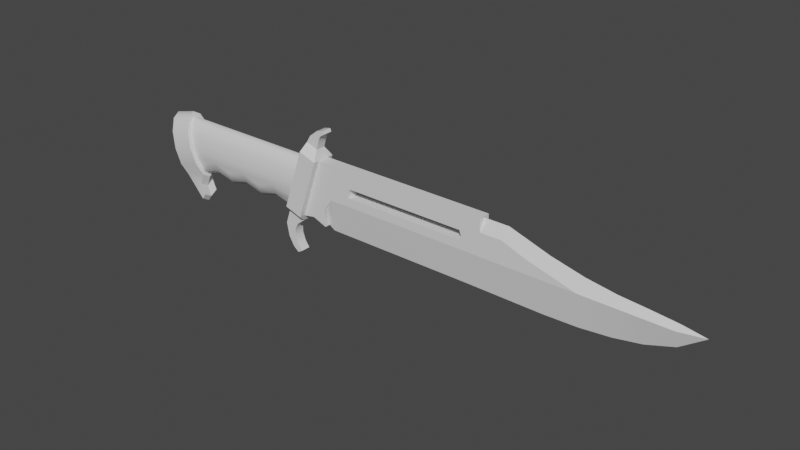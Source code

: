 # Source: knife.blend  (saved by Blender 2.81.16; exported with 4.5.12 LTS)
import bpy
from mathutils import Matrix  # noqa: F401  (used for matrix-valued properties, if any)

bpy.ops.wm.read_factory_settings(use_empty=True)
scene = bpy.context.scene
scene.name = 'Scene'

# ---- collections
col_collection = bpy.data.collections.new('Collection'); scene.collection.children.link(col_collection)

# ---- materials (node trees are filled in below, after node groups)
mat_material_001 = bpy.data.materials.new('Material.001')
mat_material_001.use_transparent_shadow = False

# ---- material node trees
mat_material_001.use_nodes = True; mat_material_001.node_tree.nodes.clear()
_N = mat_material_001.node_tree.nodes; _L = mat_material_001.node_tree.links
n0 = _N.new('ShaderNodeOutputMaterial'); n0.name = 'Material Output'; n0.location = (300, 300)
n1 = _N.new('ShaderNodeBsdfPrincipled'); n1.name = 'Principled BSDF'; n1.location = (10, 300)
n1.distribution = 'GGX'
n1.subsurface_method = 'BURLEY'
n1.inputs[3].default_value = 1.45
n1.inputs[27].default_value = (0.0, 0.0, 0.0, 1.0)
n1.inputs[28].default_value = 1.0
_L.new(n1.outputs[0], n0.inputs[0])
n0.is_active_output = True

# ---- world
world_world = bpy.data.worlds.new('World'); scene.world = world_world
world_world.use_nodes = True; world_world.node_tree.nodes.clear()
_N = world_world.node_tree.nodes; _L = world_world.node_tree.links
n0 = _N.new('ShaderNodeOutputWorld'); n0.name = 'World Output'; n0.location = (300, 300)
n1 = _N.new('ShaderNodeBackground'); n1.name = 'Background'; n1.location = (10, 300)
n1.inputs[0].default_value = (0.05088, 0.05088, 0.05088, 1.0)
_L.new(n1.outputs[0], n0.inputs[0])
n0.is_active_output = True
world_world.color = (0.05088, 0.05088, 0.05088)
world_world.use_sun_shadow = False
world_world.sun_shadow_jitter_overblur = 0.0

# ---- meshes
me_cylinder_001 = bpy.data.meshes.new('Cylinder.001')
me_cylinder_001.from_pydata([(-1.07, 0.07474, 0.1096), (-0.9342, 0.07474, 0.1441), (-0.9097, 0.0863, 0.04813), (-1.045, 0.0863, 0.01359), (-1.088, 0.04315, 0.1798), (-0.9521, 0.04315, 0.2144), (-1.094, -3.349e-08, 0.2056), (-0.9587, -3.912e-08, 0.2401), (-1.021, 0.07474, -0.0824), (-0.8852, 0.07474, -0.04786), (-0.8673, 0.04315, -0.1181), (-1.003, 0.04315, -0.1527), (0.1465, 0.03357, 0.02544), (0.9939, 0.03357, 0.02544), (0.9939, 2.746e-08, -0.1686), (0.1323, 2.762e-08, -0.1695), (-0.8673, 0.04315, -0.1181), (-0.8607, 2.344e-08, -0.1439), (-0.8879, 3.412e-08, -0.2094), (-0.8905, 0.04315, -0.1837), (-0.8891, 0.04315, -0.2791), (-0.8643, 0.04315, -0.2445), (-0.8631, 4.403e-08, -0.2703), (-0.8879, 4.966e-08, -0.3048), (-0.1365, 0.02902, -0.2794), (-0.1186, 0.02902, -0.3277), (-0.1547, 0.02902, -0.3497), (-0.186, 0.02902, -0.2962), (-0.8905, 0.04315, -0.1837), (-0.8879, 3.412e-08, -0.2094), (-0.8631, 4.403e-08, -0.2703), (-0.8643, 0.04315, -0.2445), (0.2629, 0.03357, 0.1021), (0.1465, 0.03357, 0.02544), (0.06682, 0.03357, 0.2288), (0.2805, 0.03357, 0.1289), (0.06682, 0.03357, 0.2288), (0.06682, 0.06943, 0.2288), (0.04865, 0.02902, 0.2856), (-0.1628, 0.03101, -0.09727), (-0.04554, 0.03101, -0.09727), (-0.04554, 1.948e-08, -0.1195), (-0.1628, 1.948e-08, -0.1195), (0.09536, 0.02902, 0.4011), (0.1018, 0.02902, 0.3838), (0.07466, 0.02902, 0.3655), (0.05564, 0.02902, 0.3927), (1.373, 0.03357, 0.1021), (1.649, 0.03357, 0.02544), (1.459, 0.03357, 0.02544), (0.06682, 0.03357, 0.2288), (-0.05493, 0.03357, -0.1266), (-0.05493, 0.06943, -0.1266), (0.06682, 0.06943, 0.2288), (-0.8905, 0.04315, -0.1837), (0.9958, 0.03357, 0.1021), (1.229, 0.03357, 0.1547), (-0.04554, 0.06202, 0.04668), (-0.28, 0.05371, -0.004564), (-0.5144, 0.05371, -0.004564), (-0.9832, 0.06202, 0.04668), (-0.04554, 0.03101, 0.1906), (-0.04554, 0.05371, 0.1298), (-0.9832, 0.05371, 0.1298), (-0.9832, 0.03101, 0.1906), (-0.9832, 0.03101, -0.09727), (-0.866, 0.03101, -0.09727), (-0.866, 1.948e-08, -0.1195), (-0.9832, 1.948e-08, -0.1195), (-0.866, 0.03101, -0.09727), (-0.7488, 0.03101, -0.06541), (-0.7488, 1.428e-08, -0.08768), (-0.866, 1.948e-08, -0.1195), (-0.6316, 0.03101, -0.09727), (-0.6316, 1.948e-08, -0.1195), (-0.5144, 0.03101, -0.06541), (-0.5144, 1.428e-08, -0.08768), (-0.3972, 0.03101, -0.09727), (-0.3972, 1.948e-08, -0.1195), (-0.28, 0.03101, -0.06541), (-0.28, 1.428e-08, -0.08768), (-0.1628, 0.03101, -0.09727), (-0.1628, 1.948e-08, -0.1195), (-0.04554, 0.05371, -0.03643), (-0.04554, 0.03101, -0.09727), (0.06682, 0.03357, 0.2288), (0.06682, -0.03357, 0.2288), (1.106, -0.03357, 0.2288), (1.106, 0.03357, 0.2288), (-0.7488, 0.05371, -0.004564), (-0.6316, 0.05371, -0.03643), (-0.3972, 0.05371, -0.03643), (0.9939, 0.03357, 0.02544), (0.9841, 0.03357, 0.07532), (-0.9832, 0.05371, -0.03643), (1.248, -3.599e-08, 0.2209), (1.478, -2.384e-08, 0.1463), (1.373, 0.03357, 0.1021), (1.229, 0.03357, 0.1547), (0.09654, 0.03357, -0.04468), (0.09826, 0.03357, -0.147), (0.01383, 0.03357, -0.1142), (0.2703, 0.03357, 0.07532), (-0.1222, 0.02902, -0.3774), (-0.09441, 0.02902, -0.3618), (0.09654, 0.03357, -0.04468), (0.1465, 0.03357, 0.02544), (0.09654, 0.01678, -0.04468), (-0.01946, 0.02902, 0.3119), (-0.1696, 0.02902, -0.1263), (-0.2008, 0.02902, -0.2174), (-0.2008, -0.02902, -0.2174), (-0.1696, -0.02902, -0.1263), (-0.01946, -0.02902, 0.3119), (0.9855, 0.03357, 0.1289), (0.9855, -0.03357, 0.1289), (0.2805, -0.03357, 0.1289), (0.2805, 0.03357, 0.1289), (-0.1696, 0.02902, -0.1263), (-0.06688, 0.02902, -0.1615), (-0.114, 0.02902, -0.1982), (-0.2008, 0.02902, -0.2174), (-1.045, -0.0863, 0.01359), (-1.07, -0.07474, 0.1096), (-1.088, -0.04315, 0.1798), (-1.094, -3.349e-08, 0.2056), (-1.088, 0.04315, 0.1798), (-1.07, 0.07474, 0.1096), (-1.045, 0.0863, 0.01359), (-1.021, 0.07474, -0.0824), (-1.003, 0.04315, -0.1527), (-0.9961, 2.906e-08, -0.1784), (-1.003, -0.04315, -0.1527), (-1.021, -0.07474, -0.0824), (0.9841, 0.03357, 0.07532), (0.9841, -0.03357, 0.07532), (0.9958, -0.03357, 0.1021), (0.9958, 0.03357, 0.1021), (-0.01946, 0.02902, 0.3119), (0.00505, 0.02902, 0.3526), (0.05918, 0.02902, 0.3248), (0.04865, 0.02902, 0.2856), (0.2703, 0.03357, 0.07532), (0.2703, -0.03357, 0.07532), (0.9841, -0.03357, 0.07532), (0.9841, 0.03357, 0.07532), (0.05918, -0.02902, 0.3248), (0.05918, 0.02902, 0.3248), (0.07466, 0.02902, 0.3655), (0.07466, -0.02902, 0.3655), (0.9855, -0.03357, 0.1289), (0.9855, 0.03357, 0.1289), (-1.003, 0.04315, -0.1527), (-0.8891, 0.04315, -0.2791), (-0.8879, 4.966e-08, -0.3048), (-0.9961, 2.906e-08, -0.1784), (1.649, 0.03357, 0.02544), (1.667, -1.643e-08, 0.1008), (-0.05493, 0.03357, -0.1266), (1.649, 0.03357, 0.02544), (1.649, 2.725e-08, -0.1673), (1.459, 2.808e-08, -0.1724), (1.459, 0.03357, 0.02544), (2.136, 0.03357, 0.02544), (2.135, -7.803e-09, 0.04789), (2.271, -4.144e-09, 0.02544), (1.823, 0.03357, 0.02544), (1.823, 2.45e-08, -0.1504), (1.98, 0.03357, 0.02544), (1.992, -1.01e-08, 0.06201), (1.98, 0.03357, 0.02544), (1.98, 1.983e-08, -0.1217), (1.823, 0.03357, 0.02544), (1.834, -1.226e-08, 0.07524), (2.136, 0.03357, 0.02544), (2.136, 1.144e-08, -0.07024), (2.271, -4.144e-09, 0.02544), (1.106, 0.03357, 0.1547), (0.9855, 0.03357, 0.1289), (1.106, 0.03357, 0.2288), (1.106, 0.03357, 0.1547), (1.106, -3.599e-08, 0.2209), (-0.9832, 0.03101, -0.09727), (-0.06688, 0.02902, -0.1615), (-0.8891, 0.04315, -0.2791), (-0.8643, 0.04315, -0.2445), (0.2629, -0.03357, 0.1021), (0.2629, 0.03357, 0.1021), (0.2805, 0.03357, 0.1289), (0.2805, -0.03357, 0.1289), (0.2703, -0.03357, 0.07532), (0.2703, 0.03357, 0.07532), (-0.1576, 0.06943, -0.09141), (-0.03588, 0.06943, 0.264), (0.06682, 0.06943, 0.2288), (-0.05493, 0.06943, -0.1266), (-0.1356, 0.02902, -0.2342), (-0.05493, 0.06943, -0.1266), (-0.06688, 0.02902, -0.1615), (-0.1696, 0.02902, -0.1263), (-0.1576, 0.06943, -0.09141), (-0.186, 0.02902, -0.2962), (-0.1547, 0.02902, -0.3497), (-0.1547, -0.02902, -0.3497), (-0.186, -0.02902, -0.2962), (-0.114, 0.02902, -0.1982), (-0.114, -0.02902, -0.1982), (-0.1356, -0.02902, -0.2342), (-0.1356, 0.02902, -0.2342), (-0.1365, -0.02902, -0.2794), (-0.1365, 0.02902, -0.2794), (0.09826, -0.03357, -0.147), (0.09826, 2.395e-08, -0.147), (0.09654, -0.01678, -0.04468), (0.09654, -0.03357, -0.04468), (-0.09441, 0.02902, -0.3618), (-0.09441, -0.02902, -0.3618), (-0.1222, -0.02902, -0.3774), (-0.1222, 0.02902, -0.3774), (0.01383, 0.03357, -0.1142), (0.01383, -0.03357, -0.1142), (-0.05493, -0.03357, -0.1266), (-0.05493, 0.03357, -0.1266), (0.05564, 0.02902, 0.3927), (0.05564, -0.02902, 0.3927), (0.09536, -0.02902, 0.4011), (0.09536, 0.02902, 0.4011), (-0.04554, -3.469e-08, 0.2129), (-0.9832, -3.469e-08, 0.2129), (-0.03588, 0.06943, 0.264), (-0.01946, 0.02902, 0.3119), (0.04865, 0.02902, 0.2856), (0.06682, 0.06943, 0.2288), (-0.1186, 0.02902, -0.3277), (-0.1186, -0.02902, -0.3277), (-0.09441, -0.02902, -0.3618), (-0.09441, 0.02902, -0.3618), (-0.01946, 0.02902, 0.3119), (-0.01946, -0.02902, 0.3119), (0.00505, -0.02902, 0.3526), (0.00505, 0.02902, 0.3526), (0.04865, -0.02902, 0.2856), (0.04865, 0.02902, 0.2856), (-0.06688, 0.02902, -0.1615), (-0.06688, -0.02902, -0.1615), (0.09536, 0.02902, 0.4011), (0.09536, -0.02902, 0.4011), (0.1018, -0.02902, 0.3838), (0.1018, 0.02902, 0.3838), (0.1018, 0.02902, 0.3838), (0.1018, -0.02902, 0.3838), (-0.03588, 0.06943, 0.264), (-0.1576, 0.06943, -0.09141), (-1.07, -0.07474, 0.1096), (-1.045, -0.0863, 0.01359), (-0.9097, -0.0863, 0.04813), (-0.9342, -0.07474, 0.1441), (-1.088, -0.04315, 0.1798), (-0.9521, -0.04315, 0.2144), (-1.021, -0.07474, -0.0824), (-1.003, -0.04315, -0.1527), (-0.8673, -0.04315, -0.1181), (-0.8852, -0.07474, -0.04787), (0.1465, -0.03357, 0.02543), (0.1323, 2.762e-08, -0.1695), (0.9939, 2.746e-08, -0.1686), (0.9939, -0.03357, 0.02543), (-0.8673, -0.04315, -0.1181), (-0.8905, -0.04315, -0.1837), (-0.8879, 3.412e-08, -0.2094), (-0.8607, 2.344e-08, -0.1439), (-0.8891, -0.04315, -0.2791), (-0.8879, 4.966e-08, -0.3048), (-0.8631, 4.403e-08, -0.2703), (-0.8643, -0.04315, -0.2445), (-0.1365, -0.02902, -0.2794), (-0.186, -0.02902, -0.2962), (-0.1547, -0.02902, -0.3497), (-0.1186, -0.02902, -0.3277), (-0.8905, -0.04315, -0.1837), (-0.8643, -0.04315, -0.2445), (-0.8631, 4.403e-08, -0.2703), (-0.8879, 3.412e-08, -0.2094), (0.2629, -0.03357, 0.1021), (0.2805, -0.03357, 0.1289), (0.06682, -0.03357, 0.2288), (0.1465, -0.03357, 0.02543), (0.06682, -0.03357, 0.2288), (0.04865, -0.02902, 0.2856), (0.06682, -0.06943, 0.2288), (-0.1628, -0.03101, -0.09727), (-0.04554, -0.03101, -0.09727), (0.09536, -0.02902, 0.4011), (0.05564, -0.02902, 0.3927), (0.07466, -0.02902, 0.3655), (0.1018, -0.02902, 0.3838), (1.373, -0.03357, 0.1021), (1.459, -0.03357, 0.02543), (1.649, -0.03357, 0.02543), (0.06682, -0.03357, 0.2288), (0.06682, -0.06943, 0.2288), (-0.05493, -0.06943, -0.1266), (-0.05493, -0.03357, -0.1266), (-0.8905, -0.04315, -0.1837), (1.229, -0.03357, 0.1547), (0.9958, -0.03357, 0.1021), (-0.04554, -0.06202, 0.04668), (-0.9832, -0.06202, 0.04668), (-0.5144, -0.05371, -0.004564), (-0.28, -0.05371, -0.004564), (-0.04554, -0.03101, 0.1906), (-0.9832, -0.03101, 0.1906), (-0.9832, -0.05371, 0.1298), (-0.04554, -0.05371, 0.1298), (-0.9832, -0.03101, -0.09727), (-0.866, -0.03101, -0.09727), (-0.866, -0.03101, -0.09727), (-0.7488, -0.03101, -0.06541), (-0.6316, -0.03101, -0.09727), (-0.5144, -0.03101, -0.06541), (-0.3972, -0.03101, -0.09727), (-0.28, -0.03101, -0.06541), (-0.1628, -0.03101, -0.09727), (-0.04554, -0.03101, -0.09727), (-0.04554, -0.05371, -0.03643), (-0.7488, -0.05371, -0.004564), (-0.6316, -0.05371, -0.03643), (-0.3972, -0.05371, -0.03643), (0.9841, -0.03357, 0.07532), (0.9939, -0.03357, 0.02543), (-0.9832, -0.05371, -0.03643), (1.248, -3.599e-08, 0.2209), (1.229, -0.03357, 0.1547), (1.373, -0.03357, 0.1021), (1.478, -2.384e-08, 0.1463), (0.09654, -0.03357, -0.04468), (0.01383, -0.03357, -0.1142), (0.09826, -0.03357, -0.147), (0.2703, -0.03357, 0.07532), (-0.1222, -0.02902, -0.3774), (-0.09441, -0.02902, -0.3618), (-0.1696, -0.02902, -0.1263), (-0.2008, -0.02902, -0.2174), (-0.114, -0.02902, -0.1982), (-0.06688, -0.02902, -0.1615), (-0.01946, -0.02902, 0.3119), (0.04865, -0.02902, 0.2856), (0.05918, -0.02902, 0.3248), (0.00505, -0.02902, 0.3526), (-1.003, -0.04315, -0.1527), (-0.9961, 2.906e-08, -0.1784), (-0.8879, 4.966e-08, -0.3048), (-0.8891, -0.04315, -0.2791), (1.649, -0.03357, 0.02543), (1.667, -1.643e-08, 0.1008), (-0.05493, -0.03357, -0.1266), (1.649, -0.03357, 0.02543), (1.459, -0.03357, 0.02543), (1.459, 2.808e-08, -0.1724), (1.649, 2.725e-08, -0.1673), (2.136, -0.03357, 0.02543), (2.271, -4.144e-09, 0.02544), (2.135, -7.803e-09, 0.04789), (1.823, 2.45e-08, -0.1504), (1.823, -0.03357, 0.02543), (1.992, -1.01e-08, 0.06201), (1.98, -0.03357, 0.02543), (1.98, 1.983e-08, -0.1217), (1.98, -0.03357, 0.02543), (1.834, -1.226e-08, 0.07524), (1.823, -0.03357, 0.02543), (2.136, 1.144e-08, -0.07024), (2.136, -0.03357, 0.02543), (2.271, -4.144e-09, 0.02544), (1.106, -0.03357, 0.1547), (1.106, -0.03357, 0.2288), (0.9855, -0.03357, 0.1289), (1.106, -0.03357, 0.1547), (1.106, -3.599e-08, 0.2209), (-0.9832, -0.03101, -0.09727), (-0.06688, -0.02902, -0.1615), (-0.8891, -0.04315, -0.2791), (-0.8643, -0.04315, -0.2445), (-0.1576, -0.06943, -0.09141), (-0.05493, -0.06943, -0.1266), (0.06682, -0.06943, 0.2288), (-0.03588, -0.06943, 0.264), (-0.1356, -0.02902, -0.2342), (-0.05493, -0.06943, -0.1266), (-0.1576, -0.06943, -0.09141), (-0.1696, -0.02902, -0.1263), (-0.06688, -0.02902, -0.1615), (-0.03588, -0.06943, 0.264), (0.06682, -0.06943, 0.2288), (0.04865, -0.02902, 0.2856), (-0.01946, -0.02902, 0.3119), (-0.03588, -0.06943, 0.264), (-0.1576, -0.06943, -0.09141), (1.106, 0.03357, 0.2288), (1.106, -0.03357, 0.2288), (1.106, -0.03357, 0.1547), (1.106, 0.03357, 0.1547), (-0.9097, -0.0863, 0.04813), (-0.8852, -0.07474, -0.04787), (-0.8673, -0.04315, -0.1181), (-0.8607, 2.344e-08, -0.1439), (-0.8673, 0.04315, -0.1181), (-0.8852, 0.07474, -0.04786), (-0.9097, 0.0863, 0.04813), (-0.9342, 0.07474, 0.1441), (-0.9521, 0.04315, 0.2144), (-0.9587, -3.912e-08, 0.2401), (-0.9521, -0.04315, 0.2144), (-0.9342, -0.07474, 0.1441), (0.09826, 2.395e-08, -0.147), (0.1323, 2.762e-08, -0.1695), (0.09654, -0.01678, -0.04468), (0.09826, -0.03357, -0.147), (0.09826, 2.395e-08, -0.147), (0.1323, 2.762e-08, -0.1695), (0.09826, 2.395e-08, -0.147), (0.09654, 0.01678, -0.04468), (-0.1222, 0.02902, -0.3774), (-0.1222, -0.02902, -0.3774), (0.1465, -0.03357, 0.02543), (0.1465, -0.03357, 0.02543), (0.09826, 0.03357, -0.147), (0.09826, 2.395e-08, -0.147), (0.09826, 0.03357, -0.147), (0.1465, 0.03357, 0.02544)], [], [(0, 1, 2, 3), (4, 5, 1, 0), (6, 7, 5, 4), (8, 9, 10, 11), (3, 2, 9, 8), (12, 13, 14, 15), (16, 17, 18, 19), (20, 21, 22, 23), (24, 25, 26, 27), (28, 29, 30, 31), (32, 33, 34, 35), (36, 37, 38), (39, 40, 41, 42), (43, 44, 45, 46), (47, 48, 49), (50, 51, 52, 53), (11, 10, 54), (47, 55, 56), (57, 58, 59, 60), (61, 62, 63, 64), (65, 66, 67, 68), (69, 70, 71, 72), (70, 73, 74, 71), (73, 75, 76, 74), (75, 77, 78, 76), (77, 79, 80, 78), (79, 81, 82, 80), (58, 83, 84, 81, 79), (85, 86, 87, 88), (89, 90, 73, 70), (90, 59, 75, 73), (59, 91, 77, 75), (91, 58, 79, 77), (49, 92, 93, 55, 47), (89, 94, 60), (59, 89, 60), (57, 83, 58), (95, 96, 97, 98), (99, 100, 101), (32, 102, 33), (103, 26, 25, 104), (105, 106, 107), (108, 109, 110, 111, 112, 113), (114, 115, 116, 117), (118, 119, 120, 121), (122, 123, 124, 125, 126, 127, 128, 129, 130, 131, 132, 133), (134, 135, 136, 137), (58, 91, 59), (138, 139, 140, 141), (142, 143, 144, 145), (146, 147, 148, 149), (136, 150, 151, 137), (152, 153, 154, 155), (156, 97, 96, 157), (34, 33, 158), (159, 160, 161, 162), (163, 164, 165), (159, 166, 167, 160), (164, 163, 168, 169), (166, 170, 171, 167), (169, 168, 172, 173), (170, 174, 175, 171), (174, 176, 175), (157, 173, 172, 156), (92, 33, 102, 93), (177, 178, 179), (59, 90, 89), (180, 181, 95, 98), (94, 89, 70, 69, 182), (183, 52, 51), (184, 11, 54, 185), (186, 187, 188, 189), (187, 186, 190, 191), (192, 193, 194, 195), (196, 24, 27, 121), (45, 140, 139, 46), (197, 198, 199, 200), (201, 202, 203, 204), (120, 196, 121), (205, 206, 207, 208), (208, 207, 209, 210), (211, 212, 213, 214), (215, 216, 217, 218), (219, 220, 221, 222), (223, 224, 225, 226), (227, 61, 64, 228), (229, 230, 231, 232), (233, 234, 235, 236), (237, 238, 239, 240), (241, 242, 147, 146), (62, 57, 60, 63), (240, 239, 224, 223), (243, 244, 206, 205), (245, 246, 247, 248), (149, 148, 249, 250), (14, 13, 162, 161), (56, 55, 177), (55, 178, 177), (99, 158, 33), (158, 99, 101), (35, 34, 179, 178), (251, 252, 109, 108), (253, 254, 255, 256), (257, 253, 256, 258), (6, 257, 258, 7), (259, 260, 261, 262), (254, 259, 262, 255), (263, 264, 265, 266), (267, 268, 269, 270), (271, 272, 273, 274), (275, 276, 277, 278), (279, 280, 281, 282), (283, 284, 285, 286), (287, 288, 289), (290, 42, 41, 291), (292, 293, 294, 295), (296, 297, 298), (299, 300, 301, 302), (260, 303, 261), (296, 304, 305), (306, 307, 308, 309), (310, 311, 312, 313), (314, 68, 67, 315), (316, 72, 71, 317), (317, 71, 74, 318), (318, 74, 76, 319), (319, 76, 78, 320), (320, 78, 80, 321), (321, 80, 82, 322), (309, 321, 322, 323, 324), (325, 317, 318, 326), (326, 318, 319, 308), (308, 319, 320, 327), (327, 320, 321, 309), (297, 296, 305, 328, 329), (325, 307, 330), (308, 307, 325), (306, 309, 324), (331, 332, 333, 334), (335, 336, 337), (283, 286, 338), (339, 340, 278, 277), (341, 342, 343, 344), (309, 308, 327), (345, 346, 347, 348), (349, 350, 351, 352), (353, 354, 334, 333), (285, 355, 286), (356, 357, 358, 359), (360, 361, 362), (356, 359, 363, 364), (362, 365, 366, 360), (364, 363, 367, 368), (365, 369, 370, 366), (368, 367, 371, 372), (372, 371, 373), (354, 353, 370, 369), (329, 328, 338, 286), (374, 375, 376), (308, 325, 326), (377, 332, 331, 378), (330, 379, 316, 317, 325), (380, 302, 301), (381, 382, 303, 260), (383, 384, 385, 386), (387, 342, 276, 275), (294, 293, 348, 347), (388, 389, 390, 391), (343, 342, 387), (227, 228, 311, 310), (392, 393, 394, 395), (313, 312, 307, 306), (265, 358, 357, 266), (304, 374, 305), (305, 374, 376), (335, 286, 355), (355, 336, 335), (284, 376, 375, 285), (396, 113, 112, 397), (38, 288, 287, 36), (398, 399, 400, 401), (402, 403, 404, 405, 406, 407, 408, 409, 410, 411, 412, 413), (414, 415, 416), (417, 220, 418), (419, 420, 421), (51, 302, 380, 183), (202, 422, 423, 203), (110, 201, 204, 111), (210, 209, 234, 233), (424, 416, 415), (214, 213, 425), (426, 418, 219), (105, 107, 427, 428), (429, 419, 421), (220, 219, 418)])
me_cylinder_001.polygons.foreach_set('use_smooth', [True] * 195)
_k = set([(0, 3), (0, 4), (1, 2), (1, 5), (2, 9), (3, 8), (4, 6), (5, 7), (6, 257), (7, 258), (8, 11), (9, 10), (10, 54), (11, 184), (12, 13), (12, 15), (13, 162), (14, 15), (14, 161), (16, 17), (16, 19), (17, 18), (18, 19), (20, 21), (20, 23), (21, 22), (22, 23), (24, 25), (24, 196), (25, 104), (26, 27), (26, 103), (27, 121), (28, 29), (28, 31), (29, 30), (30, 31), (32, 35), (32, 102), (33, 92), (33, 99), (34, 158), (34, 179), (35, 178), (36, 37), (36, 287), (37, 38), (38, 288), (39, 40), (39, 42), (40, 41), (41, 291), (42, 290), (43, 44), (43, 46), (44, 45), (45, 140), (46, 139), (47, 48), (47, 56), (48, 49), (49, 92), (50, 51), (50, 53), (51, 302), (52, 53), (52, 183), (54, 185), (55, 93), (55, 178), (56, 177), (57, 62), (57, 83), (60, 63), (60, 94), (61, 62), (61, 227), (63, 64), (64, 228), (65, 66), (65, 68), (66, 67), (67, 315), (68, 314), (69, 72), (69, 182), (72, 316), (81, 82), (81, 84), (82, 322), (83, 84), (85, 86), (85, 88), (86, 87), (87, 88), (93, 102), (94, 182), (95, 96), (95, 181), (96, 157), (97, 98), (97, 156), (98, 180), (99, 100), (100, 101), (101, 158), (103, 104), (105, 106), (105, 428), (106, 107), (107, 427), (108, 113), (108, 251), (109, 110), (109, 252), (110, 201), (111, 112), (111, 204), (112, 397), (113, 396), (114, 115), (114, 117), (115, 116), (116, 117), (118, 119), (118, 121), (119, 120), (120, 196), (122, 123), (122, 133), (123, 124), (124, 125), (125, 126), (126, 127), (127, 128), (128, 129), (129, 130), (130, 131), (131, 132), (132, 133), (134, 135), (134, 137), (135, 136), (136, 150), (137, 151), (138, 139), (138, 141), (140, 141), (142, 143), (142, 145), (143, 144), (144, 145), (146, 149), (146, 241), (147, 148), (147, 242), (148, 249), (149, 250), (150, 151), (152, 153), (152, 155), (153, 154), (154, 155), (156, 172), (157, 173), (159, 162), (159, 166), (160, 161), (160, 167), (163, 165), (163, 168), (164, 165), (164, 169), (166, 170), (167, 171), (168, 172), (169, 173), (170, 174), (171, 175), (174, 176), (175, 176), (177, 179), (180, 181), (183, 380), (184, 185), (186, 189), (186, 190), (187, 188), (187, 191), (188, 189), (190, 191), (192, 193), (192, 195), (193, 194), (194, 195), (197, 198), (197, 200), (198, 199), (199, 200), (201, 202), (202, 422), (203, 204), (203, 423), (205, 208), (205, 243), (206, 207), (206, 244), (207, 209), (208, 210), (209, 234), (210, 233), (211, 212), (211, 214), (212, 213), (213, 425), (214, 425), (215, 216), (215, 218), (216, 217), (217, 218), (219, 222), (219, 426), (220, 221), (220, 417), (221, 222), (223, 226), (223, 240), (224, 225), (224, 239), (225, 226), (227, 310), (228, 311), (229, 230), (229, 232), (230, 231), (231, 232), (233, 236), (234, 235), (235, 236), (237, 238), (237, 240), (238, 239), (241, 242), (243, 244), (245, 246), (245, 248), (246, 247), (247, 248), (249, 250), (251, 252), (253, 254), (253, 257), (254, 259), (255, 256), (255, 262), (256, 258), (259, 260), (260, 381), (261, 262), (261, 303), (263, 264), (263, 266), (264, 265), (265, 358), (266, 357), (267, 268), (267, 270), (268, 269), (269, 270), (271, 272), (271, 274), (272, 273), (273, 274), (275, 278), (275, 387), (276, 277), (276, 342), (277, 339), (278, 340), (279, 280), (279, 282), (280, 281), (281, 282), (283, 284), (283, 338), (284, 376), (285, 355), (285, 375), (286, 329), (286, 335), (287, 289), (288, 289), (290, 291), (292, 293), (292, 295), (293, 348), (294, 295), (294, 347), (296, 298), (296, 304), (297, 298), (297, 329), (299, 300), (299, 302), (300, 301), (301, 380), (303, 382), (304, 374), (305, 328), (305, 376), (306, 313), (306, 324), (307, 312), (307, 330), (310, 313), (311, 312), (314, 315), (316, 379), (322, 323), (323, 324), (328, 338), (330, 379), (331, 334), (331, 378), (332, 333), (332, 377), (333, 353), (334, 354), (335, 337), (336, 337), (336, 355), (339, 340), (341, 342), (341, 344), (343, 344), (343, 387), (345, 346), (345, 348), (346, 347), (349, 350), (349, 352), (350, 351), (351, 352), (353, 370), (354, 369), (356, 357), (356, 364), (358, 359), (359, 363), (360, 361), (360, 366), (361, 362), (362, 365), (363, 367), (364, 368), (365, 369), (366, 370), (367, 371), (368, 372), (371, 373), (372, 373), (374, 375), (377, 378), (381, 382), (383, 384), (383, 386), (384, 385), (385, 386), (388, 389), (388, 391), (389, 390), (390, 391), (392, 393), (392, 395), (393, 394), (394, 395), (396, 397), (398, 399), (398, 401), (399, 400), (400, 401), (402, 403), (402, 413), (403, 404), (404, 405), (405, 406), (406, 407), (407, 408), (408, 409), (409, 410), (410, 411), (411, 412), (412, 413), (414, 415), (414, 416), (415, 424), (416, 424), (417, 418), (418, 426), (419, 420), (419, 429), (420, 421), (421, 429), (422, 423), (427, 428)])
me_cylinder_001.attributes.new('sharp_edge', 'BOOLEAN', 'EDGE').data.foreach_set('value', [ (min(e.vertices), max(e.vertices)) in _k for e in me_cylinder_001.edges])
_uv = me_cylinder_001.uv_layers.new(name='UVMap')
_uv.uv.foreach_set('vector', [0.8219, 0.761, 0.8828, 0.761, 0.8828, 0.8044, 0.8219, 0.8044, 0.8219, 0.7273, 0.8828, 0.7273, 0.8828, 0.761, 0.8219, 0.761, 0.8219, 0.7075, 0.8828, 0.7075, 0.8828, 0.7273, 0.8219, 0.7273, 0.8219, 0.8478, 0.8828, 0.8478, 0.8828, 0.8815, 0.8219, 0.8815, 0.8219, 0.8044, 0.8828, 0.8044, 0.8828, 0.8478, 0.8219, 0.8478, 0.1566, 0.1062, 0.1566, 0.455, 0.07593, 0.4549, 0.07553, 0.1003, 0.8828, 0.8815, 0.8934, 0.8962, 0.8831, 0.925, 0.8677, 0.91, 0.8516, 0.9501, 0.8664, 0.9411, 0.8679, 0.9593, 0.8532, 0.9683, 0.5499, 0.847, 0.5326, 0.8682, 0.5469, 0.8854, 0.5718, 0.864, 0.8677, 0.91, 0.8831, 0.925, 0.8813, 0.9521, 0.8664, 0.9411, 0.1882, 0.1541, 0.1566, 0.1062, 0.2403, 0.07337, 0.1992, 0.1613, 0.519, 0.5502, 0.5352, 0.5502, 0.517, 0.5186, 0.9063, 0.4083, 0.9691, 0.4086, 0.969, 0.4273, 0.9058, 0.427, 0.551, 0.453, 0.5447, 0.4605, 0.5551, 0.4744, 0.5694, 0.4642, 0.1882, 0.6108, 0.1566, 0.7246, 0.1566, 0.6464, 0.519, 0.5502, 0.519, 0.7492, 0.5352, 0.7492, 0.5352, 0.5502, 0.8219, 0.8815, 0.8828, 0.8815, 0.8677, 0.91, 0.1882, 0.6108, 0.1882, 0.4558, 0.2098, 0.5518, 0.9687, 0.3292, 0.8411, 0.3574, 0.7137, 0.3574, 0.4586, 0.3292, 0.9687, 0.249, 0.9687, 0.2838, 0.4586, 0.2838, 0.4586, 0.249, 0.4582, 0.4086, 0.5211, 0.4083, 0.5217, 0.427, 0.4583, 0.4275, 0.5211, 0.4083, 0.5861, 0.393, 0.5862, 0.4123, 0.5217, 0.427, 0.5861, 0.393, 0.65, 0.4073, 0.6499, 0.4256, 0.5862, 0.4123, 0.65, 0.4073, 0.7137, 0.3931, 0.7137, 0.4123, 0.6499, 0.4256, 0.7137, 0.3931, 0.7774, 0.4073, 0.7774, 0.4256, 0.7137, 0.4123, 0.7774, 0.4073, 0.8413, 0.393, 0.8412, 0.4123, 0.7774, 0.4256, 0.8413, 0.393, 0.9063, 0.4083, 0.9058, 0.427, 0.8412, 0.4123, 0.8411, 0.3574, 0.969, 0.3737, 0.9691, 0.4086, 0.9063, 0.4083, 0.8413, 0.393, 0.2403, 0.07337, 0.264, 0.07337, 0.264, 0.5012, 0.2403, 0.5012, 0.5862, 0.3574, 0.65, 0.3744, 0.65, 0.4073, 0.5861, 0.393, 0.65, 0.3744, 0.7137, 0.3574, 0.7137, 0.3931, 0.65, 0.4073, 0.7137, 0.3574, 0.7774, 0.3744, 0.7774, 0.4073, 0.7137, 0.3931, 0.7774, 0.3744, 0.8411, 0.3574, 0.8413, 0.393, 0.7774, 0.4073, 0.1566, 0.6464, 0.1566, 0.455, 0.1771, 0.451, 0.1882, 0.4558, 0.1882, 0.6108, 0.5862, 0.3574, 0.4583, 0.3737, 0.4586, 0.3292, 0.7137, 0.3574, 0.5862, 0.3574, 0.4586, 0.3292, 0.9687, 0.3292, 0.969, 0.3737, 0.8411, 0.3574, 0.2393, 0.5599, 0.2086, 0.6547, 0.1882, 0.6108, 0.2098, 0.5518, 0.1278, 0.0856, 0.08565, 0.08631, 0.09914, 0.05156, 0.1882, 0.1541, 0.1772, 0.1571, 0.1566, 0.1062, 0.5259, 0.8937, 0.5469, 0.8854, 0.5326, 0.8682, 0.5146, 0.8811, 0.264, 0.7909, 0.264, 0.8263, 0.2581, 0.7909, 0.6111, 0.5234, 0.6111, 0.7688, 0.6111, 0.8198, 0.6373, 0.8198, 0.6373, 0.7688, 0.6373, 0.5234, 0.04714, 0.7115, 0.02355, 0.7115, 0.02355, 0.4215, 0.04714, 0.4215, 0.5928, 0.776, 0.5352, 0.776, 0.5526, 0.8025, 0.5928, 0.827, 0.758, 0.8108, 0.758, 0.7674, 0.7665, 0.7348, 0.7814, 0.7217, 0.7985, 0.7316, 0.8133, 0.7619, 0.8219, 0.8044, 0.8219, 0.8478, 0.8133, 0.8804, 0.7985, 0.8935, 0.7814, 0.8836, 0.7665, 0.8533, 0.04714, 0.1033, 0.02355, 0.1033, 0.02355, 0.09128, 0.04714, 0.09128, 0.8411, 0.3574, 0.7774, 0.3744, 0.7137, 0.3574, 0.5928, 0.5177, 0.5877, 0.4931, 0.5557, 0.4975, 0.5541, 0.519, 0.04714, 0.3969, 0.02355, 0.3969, 0.02355, 0.1033, 0.04714, 0.1033, 0.4907, 0.4971, 0.517, 0.4971, 0.517, 0.474, 0.4907, 0.474, 0.02355, 0.7233, 0.02355, 0.7115, 0.04714, 0.7115, 0.04714, 0.7233, 0.8219, 0.8815, 0.8516, 0.9501, 0.8389, 0.9652, 0.8103, 0.8978, 0.1566, 0.7246, 0.1882, 0.6108, 0.2086, 0.6547, 0.1898, 0.7326, 0.2403, 0.07337, 0.1566, 0.1062, 0.09406, 0.02325, 0.1566, 0.7246, 0.07622, 0.7243, 0.07431, 0.6463, 0.1566, 0.6464, 0.154, 0.9238, 0.1684, 0.9244, 0.1547, 0.9785, 0.1566, 0.7246, 0.156, 0.7965, 0.08268, 0.7959, 0.07622, 0.7243, 0.1684, 0.9244, 0.154, 0.9238, 0.1551, 0.8614, 0.1742, 0.8666, 0.156, 0.7965, 0.1551, 0.8614, 0.09377, 0.8608, 0.08268, 0.7959, 0.1742, 0.8666, 0.1551, 0.8614, 0.156, 0.7965, 0.1796, 0.8014, 0.1551, 0.8614, 0.154, 0.9238, 0.114, 0.9249, 0.09377, 0.8608, 0.154, 0.9238, 0.1547, 0.9785, 0.114, 0.9249, 0.1898, 0.7326, 0.1796, 0.8014, 0.156, 0.7965, 0.1566, 0.7246, 0.1566, 0.455, 0.1566, 0.1062, 0.1772, 0.1571, 0.1771, 0.451, 0.2098, 0.5012, 0.1992, 0.4515, 0.2403, 0.5012, 0.7137, 0.3574, 0.65, 0.3744, 0.5862, 0.3574, 0.2098, 0.5012, 0.2397, 0.5011, 0.2393, 0.5599, 0.2098, 0.5518, 0.4583, 0.3737, 0.5862, 0.3574, 0.5861, 0.393, 0.5211, 0.4083, 0.4582, 0.4086, 0.517, 0.7688, 0.5352, 0.7492, 0.519, 0.7492, 0.8516, 0.9501, 0.8219, 0.8815, 0.8677, 0.91, 0.8664, 0.9411, 0.02355, 0.4083, 0.04714, 0.4083, 0.04714, 0.4215, 0.02355, 0.4215, 0.04714, 0.4083, 0.02355, 0.4083, 0.02355, 0.3969, 0.04714, 0.3969, 0.5928, 0.7492, 0.5928, 0.5502, 0.5352, 0.5502, 0.5352, 0.7492, 0.5572, 0.8243, 0.5499, 0.847, 0.5718, 0.864, 0.5928, 0.827, 0.5551, 0.4744, 0.5557, 0.4975, 0.5877, 0.4931, 0.5694, 0.4642, 0.5352, 0.7492, 0.5352, 0.776, 0.5928, 0.776, 0.5928, 0.7492, 0.6111, 0.8623, 0.6111, 0.8951, 0.6373, 0.8951, 0.6373, 0.8623, 0.5526, 0.8025, 0.5572, 0.8243, 0.5928, 0.827, 0.517, 0.8004, 0.4907, 0.8004, 0.4907, 0.8227, 0.517, 0.8227, 0.517, 0.8227, 0.4907, 0.8227, 0.4907, 0.8466, 0.517, 0.8466, 0.2404, 0.7488, 0.2522, 0.7488, 0.2463, 0.7909, 0.2404, 0.7909, 0.6111, 0.9346, 0.6373, 0.9346, 0.6373, 0.9177, 0.6111, 0.9177, 0.264, 0.7115, 0.2404, 0.7115, 0.2404, 0.6828, 0.264, 0.6828, 0.6111, 0.464, 0.6373, 0.464, 0.6373, 0.4425, 0.6111, 0.4425, 0.9687, 0.2302, 0.9687, 0.249, 0.4586, 0.249, 0.4586, 0.2302, 0.5928, 0.5502, 0.5928, 0.5177, 0.5541, 0.519, 0.5352, 0.5502, 0.6111, 0.9568, 0.6373, 0.9568, 0.6373, 0.9346, 0.6111, 0.9346, 0.6111, 0.5234, 0.6373, 0.5234, 0.6373, 0.4982, 0.6111, 0.4982, 0.4907, 0.5186, 0.517, 0.5186, 0.517, 0.4971, 0.4907, 0.4971, 0.9687, 0.2838, 0.9687, 0.3292, 0.4586, 0.3292, 0.4586, 0.2838, 0.6111, 0.4982, 0.6373, 0.4982, 0.6373, 0.464, 0.6111, 0.464, 0.517, 0.7688, 0.4907, 0.7688, 0.4907, 0.8004, 0.517, 0.8004, 0.517, 0.4469, 0.4907, 0.4469, 0.4907, 0.4567, 0.517, 0.4567, 0.4907, 0.474, 0.517, 0.474, 0.517, 0.4567, 0.4907, 0.4567, 0.07593, 0.4549, 0.1566, 0.455, 0.1566, 0.6464, 0.07431, 0.6463, 0.2098, 0.5518, 0.1882, 0.4558, 0.2098, 0.5012, 0.1882, 0.4558, 0.1992, 0.4515, 0.2098, 0.5012, 0.1278, 0.0856, 0.09406, 0.02325, 0.1566, 0.1062, 0.09406, 0.02325, 0.1278, 0.0856, 0.09914, 0.05156, 0.1992, 0.1613, 0.2403, 0.07337, 0.2403, 0.5012, 0.1992, 0.4515, 0.5928, 0.5502, 0.5928, 0.7492, 0.6111, 0.7688, 0.6111, 0.5234, 0.8219, 0.654, 0.8219, 0.6106, 0.8828, 0.6106, 0.8828, 0.654, 0.8219, 0.6877, 0.8219, 0.654, 0.8828, 0.654, 0.8828, 0.6877, 0.8219, 0.7075, 0.8219, 0.6877, 0.8828, 0.6877, 0.8828, 0.7075, 0.8219, 0.5673, 0.8219, 0.5335, 0.8828, 0.5335, 0.8828, 0.5673, 0.8219, 0.6106, 0.8219, 0.5673, 0.8828, 0.5673, 0.8828, 0.6106, 0.3477, 0.1062, 0.4288, 0.1003, 0.4284, 0.4549, 0.3477, 0.455, 0.8828, 0.5335, 0.8677, 0.505, 0.8831, 0.4901, 0.8934, 0.5189, 0.8516, 0.4649, 0.8532, 0.4467, 0.8679, 0.4558, 0.8664, 0.474, 0.6985, 0.847, 0.6766, 0.864, 0.7014, 0.8854, 0.7158, 0.8682, 0.8677, 0.505, 0.8664, 0.474, 0.8813, 0.463, 0.8831, 0.4901, 0.3161, 0.1541, 0.3051, 0.1613, 0.264, 0.07337, 0.3477, 0.1062, 0.4886, 0.5502, 0.4907, 0.5186, 0.4724, 0.5502, 0.9063, 0.05213, 0.9058, 0.03345, 0.969, 0.03315, 0.9691, 0.05183, 0.6974, 0.453, 0.679, 0.4642, 0.6933, 0.4744, 0.7036, 0.4605, 0.3161, 0.6108, 0.3477, 0.6464, 0.3477, 0.7246, 0.4886, 0.5502, 0.4724, 0.5502, 0.4724, 0.7492, 0.4886, 0.7492, 0.8219, 0.5335, 0.8677, 0.505, 0.8828, 0.5335, 0.3161, 0.6108, 0.2945, 0.5518, 0.3161, 0.4558, 0.9687, 0.1313, 0.4586, 0.1313, 0.7137, 0.103, 0.8411, 0.103, 0.9687, 0.2114, 0.4586, 0.2114, 0.4586, 0.1766, 0.9687, 0.1766, 0.4582, 0.0518, 0.4583, 0.03288, 0.5217, 0.03344, 0.5211, 0.05208, 0.5211, 0.05208, 0.5217, 0.03344, 0.5862, 0.04813, 0.5861, 0.06745, 0.5861, 0.06745, 0.5862, 0.04813, 0.6499, 0.03478, 0.65, 0.05317, 0.65, 0.05317, 0.6499, 0.03478, 0.7137, 0.04808, 0.7137, 0.06728, 0.7137, 0.06728, 0.7137, 0.04808, 0.7774, 0.03478, 0.7774, 0.05316, 0.7774, 0.05316, 0.7774, 0.03478, 0.8412, 0.04812, 0.8413, 0.06746, 0.8413, 0.06746, 0.8412, 0.04812, 0.9058, 0.03345, 0.9063, 0.05213, 0.8411, 0.103, 0.8413, 0.06746, 0.9063, 0.05213, 0.9691, 0.05183, 0.969, 0.08669, 0.5862, 0.103, 0.5861, 0.06745, 0.65, 0.05317, 0.65, 0.086, 0.65, 0.086, 0.65, 0.05317, 0.7137, 0.06728, 0.7137, 0.103, 0.7137, 0.103, 0.7137, 0.06728, 0.7774, 0.05316, 0.7774, 0.08601, 0.7774, 0.08601, 0.7774, 0.05316, 0.8413, 0.06746, 0.8411, 0.103, 0.3477, 0.6464, 0.3161, 0.6108, 0.3161, 0.4558, 0.3272, 0.451, 0.3477, 0.455, 0.5862, 0.103, 0.4586, 0.1313, 0.4583, 0.08667, 0.7137, 0.103, 0.4586, 0.1313, 0.5862, 0.103, 0.9687, 0.1313, 0.8411, 0.103, 0.969, 0.08669, 0.265, 0.5599, 0.2945, 0.5518, 0.3161, 0.6108, 0.2957, 0.6547, 0.3765, 0.0856, 0.4052, 0.05156, 0.4186, 0.08631, 0.3161, 0.1541, 0.3477, 0.1062, 0.3271, 0.1571, 0.7225, 0.8937, 0.7337, 0.8811, 0.7158, 0.8682, 0.7014, 0.8854, 0.6556, 0.776, 0.6556, 0.827, 0.6958, 0.8025, 0.7131, 0.776, 0.8411, 0.103, 0.7137, 0.103, 0.7774, 0.08601, 0.6556, 0.5177, 0.6943, 0.519, 0.6927, 0.4975, 0.6607, 0.4931, 0.8219, 0.5335, 0.8103, 0.5172, 0.8389, 0.4498, 0.8516, 0.4649, 0.3477, 0.7246, 0.3145, 0.7326, 0.2957, 0.6547, 0.3161, 0.6108, 0.264, 0.07337, 0.4102, 0.02325, 0.3477, 0.1062, 0.3477, 0.7246, 0.3477, 0.6464, 0.43, 0.6463, 0.4281, 0.7243, 0.3503, 0.9238, 0.3496, 0.9785, 0.3359, 0.9244, 0.3477, 0.7246, 0.4281, 0.7243, 0.4216, 0.7959, 0.3483, 0.7965, 0.3359, 0.9244, 0.3301, 0.8666, 0.3492, 0.8614, 0.3503, 0.9238, 0.3483, 0.7965, 0.4216, 0.7959, 0.4105, 0.8608, 0.3492, 0.8614, 0.3301, 0.8666, 0.3247, 0.8014, 0.3483, 0.7965, 0.3492, 0.8614, 0.3492, 0.8614, 0.4105, 0.8608, 0.3903, 0.9249, 0.3503, 0.9238, 0.3503, 0.9238, 0.3903, 0.9249, 0.3496, 0.9785, 0.3145, 0.7326, 0.3477, 0.7246, 0.3483, 0.7965, 0.3247, 0.8014, 0.3477, 0.455, 0.3272, 0.451, 0.3271, 0.1571, 0.3477, 0.1062, 0.2945, 0.5012, 0.264, 0.5012, 0.3051, 0.4515, 0.7137, 0.103, 0.5862, 0.103, 0.65, 0.086, 0.2945, 0.5012, 0.2945, 0.5518, 0.265, 0.5599, 0.2646, 0.5011, 0.4583, 0.08667, 0.4582, 0.0518, 0.5211, 0.05208, 0.5861, 0.06745, 0.5862, 0.103, 0.4907, 0.7688, 0.4886, 0.7492, 0.4724, 0.7492, 0.8516, 0.4649, 0.8664, 0.474, 0.8677, 0.505, 0.8219, 0.5335, 0.6556, 0.7492, 0.7131, 0.7492, 0.7131, 0.5502, 0.6556, 0.5502, 0.6912, 0.8243, 0.6556, 0.827, 0.6766, 0.864, 0.6985, 0.847, 0.6933, 0.4744, 0.679, 0.4642, 0.6607, 0.4931, 0.6927, 0.4975, 0.7131, 0.7492, 0.6556, 0.7492, 0.6556, 0.776, 0.7131, 0.776, 0.6958, 0.8025, 0.6556, 0.827, 0.6912, 0.8243, 0.9687, 0.2302, 0.4586, 0.2302, 0.4586, 0.2114, 0.9687, 0.2114, 0.6556, 0.5502, 0.7131, 0.5502, 0.6943, 0.519, 0.6556, 0.5177, 0.9687, 0.1766, 0.4586, 0.1766, 0.4586, 0.1313, 0.9687, 0.1313, 0.4284, 0.4549, 0.43, 0.6463, 0.3477, 0.6464, 0.3477, 0.455, 0.2945, 0.5518, 0.2945, 0.5012, 0.3161, 0.4558, 0.3161, 0.4558, 0.2945, 0.5012, 0.3051, 0.4515, 0.3765, 0.0856, 0.3477, 0.1062, 0.4102, 0.02325, 0.4102, 0.02325, 0.4052, 0.05156, 0.3765, 0.0856, 0.3051, 0.1613, 0.3051, 0.4515, 0.264, 0.5012, 0.264, 0.07337, 0.6556, 0.5502, 0.6373, 0.5234, 0.6373, 0.7688, 0.6556, 0.7492, 0.517, 0.5186, 0.4907, 0.5186, 0.4886, 0.5502, 0.519, 0.5502, 0.2403, 0.5012, 0.264, 0.5012, 0.264, 0.5316, 0.2403, 0.5316, 0.9467, 0.8108, 0.9382, 0.8533, 0.9233, 0.8836, 0.9062, 0.8935, 0.8913, 0.8804, 0.8828, 0.8478, 0.8828, 0.8044, 0.8913, 0.7619, 0.9062, 0.7316, 0.9233, 0.7217, 0.9382, 0.7348, 0.9467, 0.7674, 0.4196, 0.08625, 0.4288, 0.1003, 0.3771, 0.08553, 0.2404, 0.7488, 0.2404, 0.7115, 0.2522, 0.7488, 0.07553, 0.1003, 0.0847, 0.08625, 0.1272, 0.08553, 0.519, 0.7492, 0.4886, 0.7492, 0.4907, 0.7688, 0.517, 0.7688, 0.6111, 0.8951, 0.6111, 0.9177, 0.6373, 0.9177, 0.6373, 0.8951, 0.6111, 0.8198, 0.6111, 0.8623, 0.6373, 0.8623, 0.6373, 0.8198, 0.6111, 0.9841, 0.6373, 0.9841, 0.6373, 0.9568, 0.6111, 0.9568, 0.3477, 0.1062, 0.3771, 0.08553, 0.4288, 0.1003, 0.2404, 0.7909, 0.2463, 0.7909, 0.2404, 0.8263, 0.264, 0.7488, 0.2522, 0.7488, 0.264, 0.7115, 0.264, 0.7909, 0.2581, 0.7909, 0.2522, 0.7488, 0.264, 0.7488, 0.1566, 0.1062, 0.07553, 0.1003, 0.1272, 0.08553, 0.2404, 0.7115, 0.264, 0.7115, 0.2522, 0.7488])
me_cylinder_001.materials.append(mat_material_001)
me_cylinder_001.use_remesh_fix_poles = True
me_cylinder_001.use_remesh_preserve_attributes = False
me_cylinder_001.use_mirror_vertex_groups = False
me_cylinder_001.update()
me_cylinder_001.normals_split_custom_set([tuple(v) for v in zip(*[iter([-0.06439, 0.9655, 0.2524, -0.06439, 0.9655, 0.2524, -1.898e-07, 1.0, 3.582e-07, -1.421e-07, 1.0, 1.671e-07, -0.1621, 0.7551, 0.6353, -0.1621, 0.7551, 0.6353, -0.06439, 0.9655, 0.2524, -0.06439, 0.9655, 0.2524, -0.2472, 6.682e-08, 0.969, -0.2472, 4.455e-08, 0.969, -0.1621, 0.7551, 0.6353, -0.1621, 0.7551, 0.6353, 0.06439, 0.9655, -0.2524, 0.06439, 0.9655, -0.2524, 0.06201, 0.968, -0.243, 0.05952, 0.9706, -0.2333, -1.421e-07, 1.0, 1.671e-07, -1.898e-07, 1.0, 3.582e-07, 0.06439, 0.9655, -0.2524, 0.06439, 0.9655, -0.2524, 9.763e-05, 0.9854, -0.1701, -0.000297, 0.9855, -0.1695, -0.0002979, 0.9855, -0.1695, 9.763e-05, 0.9854, -0.1701, 0.8909, 0.2983, -0.3425, 0.8909, 0.2983, -0.3425, 0.8909, 0.2983, -0.3425, 0.8909, 0.2983, -0.3425, 0.7627, 0.3467, -0.546, 0.7627, 0.3467, -0.546, 0.7627, 0.3467, -0.546, 0.7627, 0.3467, -0.546, 1.034e-08, 1.0, 1.801e-07, 1.344e-09, 1.0, 1.873e-07, 1.489e-09, 1.0, 1.896e-07, 9.891e-09, 1.0, 1.826e-07, 0.9063, -0.1866, 0.3793, 0.9063, -0.1866, 0.3793, 0.9063, -0.1866, 0.3793, 0.9063, -0.1866, 0.3793, 2.027e-09, 1.0, 1.994e-07, 3.812e-09, 1.0, 1.736e-07, 1.926e-09, 1.0, 1.718e-07, 4.267e-10, 1.0, 1.654e-07, 0.9524, 0.0, 0.3047, 0.9524, 0.0, 0.3047, 0.9524, 0.0, 0.3047, 0.0, 0.5833, -0.8122, 0.0, 0.5833, -0.8122, 0.0, 1.869e-07, -1.0, 0.0, 1.869e-07, -1.0, 2.736e-08, 1.0, 6.369e-08, 2.736e-08, 1.0, 6.369e-08, 9.442e-09, 1.0, 8.321e-08, 9.852e-09, 1.0, 8.276e-08, -1.582e-10, 1.0, 1.847e-07, 0.0, 1.0, 2.565e-07, -4.878e-11, 1.0, 2.367e-07, 0.946, 1.383e-07, -0.3241, 0.946, 1.074e-07, -0.3241, 0.946, 1.486e-07, -0.3241, 0.946, 1.383e-07, -0.3241, 0.05952, 0.9706, -0.2333, 0.06201, 0.968, -0.243, 3.025e-09, 1.0, 1.639e-07, -1.582e-10, 1.0, 1.847e-07, -1.018e-08, 1.0, 3.04e-07, 0.0, 1.0, 1.786e-07, -0.005856, 1.0, -0.004231, 0.009398, 0.9741, -0.2258, 8.328e-08, 0.9738, -0.2273, 0.005856, 1.0, -0.004231, 0.0, 0.7946, 0.6072, -2.66e-08, 0.974, 0.2264, -2.66e-08, 0.974, 0.2264, 0.0, 0.7946, 0.6072, 0.0, 0.5833, -0.8122, 0.0, 0.5833, -0.8122, 0.0, 1.869e-07, -1.0, 0.0, 1.869e-07, -1.0, 0.1129, 0.8478, -0.5181, -0.01551, 0.8249, -0.565, 6.537e-08, 3.16e-07, -1.0, 0.2623, 3.582e-07, -0.965, -0.01551, 0.8249, -0.565, 2.594e-08, 0.7714, -0.6364, 1.326e-08, 1.591e-07, -1.0, 6.537e-08, 3.16e-07, -1.0, 2.594e-08, 0.7714, -0.6364, 2.923e-08, 0.8186, -0.5744, 1.09e-08, 1.852e-07, -1.0, 1.326e-08, 1.591e-07, -1.0, 2.923e-08, 0.8186, -0.5744, 2.594e-08, 0.7714, -0.6364, 3.314e-08, 2.651e-07, -1.0, 1.09e-08, 1.852e-07, -1.0, 2.594e-08, 0.7714, -0.6364, 0.01551, 0.8249, -0.565, 1.226e-06, 1.961e-07, -1.0, 3.314e-08, 2.651e-07, -1.0, 0.01551, 0.8249, -0.565, -0.1129, 0.8478, -0.5181, -0.2623, 1.791e-07, -0.965, 1.226e-06, 1.961e-07, -1.0, 0.009398, 0.9741, -0.2258, -0.02942, 0.9759, -0.2164, -0.04255, 0.9488, -0.313, -0.1129, 0.8478, -0.5181, 0.01551, 0.8249, -0.565, 0.0, 0.0, 1.0, 0.0, 0.0, 1.0, 0.0, 0.0, 1.0, 0.0, 0.0, 1.0, -0.009398, 0.9741, -0.2258, 1.457e-08, 0.9785, -0.2063, 2.594e-08, 0.7714, -0.6364, -0.01551, 0.8249, -0.565, 1.457e-08, 0.9785, -0.2063, 8.328e-08, 0.9738, -0.2273, 2.923e-08, 0.8186, -0.5744, 2.594e-08, 0.7714, -0.6364, 8.328e-08, 0.9738, -0.2273, 1.214e-08, 0.9785, -0.2063, 2.594e-08, 0.7714, -0.6364, 2.923e-08, 0.8186, -0.5744, 1.214e-08, 0.9785, -0.2063, 0.009398, 0.9741, -0.2258, 0.01551, 0.8249, -0.565, 2.594e-08, 0.7714, -0.6364, -4.878e-11, 1.0, 2.367e-07, -1.185e-10, 1.0, 1.588e-07, -1.245e-10, 1.0, 1.596e-07, -1.018e-08, 1.0, 3.04e-07, -1.582e-10, 1.0, 1.847e-07, -0.009398, 0.9741, -0.2258, 0.02942, 0.9759, -0.2164, 0.005856, 1.0, -0.004231, 8.328e-08, 0.9738, -0.2273, -0.009398, 0.9741, -0.2258, 0.005856, 1.0, -0.004231, -0.005856, 1.0, -0.004231, -0.02942, 0.9759, -0.2164, 0.009398, 0.9741, -0.2258, 0.07317, 0.9021, 0.4252, 0.1128, 0.9089, 0.4014, 0.129, 0.9074, 0.4001, 0.06491, 0.9013, 0.4284, 1.875e-08, 1.0, 1.331e-07, 1.248e-08, 1.0, 1.627e-07, 2.648e-08, 1.0, -4.072e-08, 2.027e-09, 1.0, 1.994e-07, 1.422e-09, 1.0, 1.849e-07, 3.812e-09, 1.0, 1.736e-07, -7.911e-10, 1.0, 1.532e-07, 1.489e-09, 1.0, 1.896e-07, 1.344e-09, 1.0, 1.873e-07, -7.911e-10, 1.0, 1.532e-07, 0.955, 0.0, -0.2968, 0.8142, 0.0, -0.5805, 0.9654, 0.0, -0.2607, -0.946, 1.634e-06, 0.3241, -0.946, 1.105e-06, 0.3241, -0.9974, -5.932e-08, 0.07189, -0.9974, -5.932e-08, 0.07189, -0.946, -1.292e-06, 0.3241, -0.946, -1.803e-06, 0.3241, 0.0, 0.0, -1.0, 0.0, 0.0, -1.0, 0.0, 0.0, -1.0, 0.0, 0.0, -1.0, 3.479e-09, 1.0, 1.462e-07, 3.479e-09, 1.0, 1.462e-07, 4.953e-09, 1.0, 1.72e-07, 1.01e-08, 1.0, 1.667e-07, -0.969, -2.905e-07, -0.2472, -0.969, -2.905e-07, -0.2472, -0.969, -2.905e-07, -0.2472, -0.969, -2.905e-07, -0.2472, -0.969, -2.905e-07, -0.2472, -0.969, -2.905e-07, -0.2472, -0.969, -2.905e-07, -0.2472, -0.969, -2.905e-07, -0.2472, -0.969, -2.905e-07, -0.2472, -0.969, -2.905e-07, -0.2472, -0.969, -2.905e-07, -0.2472, -0.969, -2.905e-07, -0.2472, -0.9165, 3.159e-08, 0.4001, -0.9165, 3.159e-08, 0.4001, -0.9998, 1.708e-08, 0.02138, -0.9998, 1.708e-08, 0.02138, 0.009398, 0.9741, -0.2258, 1.214e-08, 0.9785, -0.2063, 8.328e-08, 0.9738, -0.2273, -3.24e-09, 1.0, 2.395e-07, -3.425e-09, 1.0, 1.811e-07, -3.442e-09, 1.0, 1.756e-07, -3.24e-09, 1.0, 2.395e-07, 0.0, -2.22e-07, 1.0, 0.0, -2.22e-07, 1.0, 0.0, -2.22e-07, 1.0, 0.0, -2.22e-07, 1.0, 0.9515, 0.0, -0.3077, 0.9515, 0.0, -0.3077, 0.7832, 0.0, -0.6218, 0.7832, 0.0, -0.6218, -0.9998, 1.708e-08, 0.02138, -0.9328, 0.0, -0.3605, -0.9328, 0.0, -0.3605, -0.9998, 1.708e-08, 0.02138, -0.7147, 0.3095, -0.6272, -0.7147, 0.3095, -0.6272, -0.7147, 0.3095, -0.6272, -0.7147, 0.3095, -0.6272, 0.07267, 0.8988, 0.4323, 0.129, 0.9074, 0.4001, 0.1128, 0.9089, 0.4014, 0.06943, 0.8976, 0.4352, 1.926e-09, 1.0, 1.718e-07, 3.812e-09, 1.0, 1.736e-07, 1.46e-08, 1.0, 8.129e-08, 0.005489, 0.9847, -0.1743, 0.008102, 0.9839, -0.1784, 0.0007816, 0.9856, -0.1692, 0.0007903, 0.9856, -0.1692, 0.08407, 0.6088, 0.7889, 0.08214, 0.611, 0.7873, 0.136, 0.5458, 0.8268, 0.005489, 0.9847, -0.1743, 0.01361, 0.9814, -0.1914, 0.01318, 0.9816, -0.1903, 0.008102, 0.9839, -0.1784, 0.08214, 0.611, 0.7873, 0.08407, 0.6088, 0.7889, 0.02985, 0.7404, 0.6715, 0.03106, 0.7243, 0.6888, 0.01361, 0.9814, -0.1914, 0.0312, 0.9715, -0.235, 0.02915, 0.9728, -0.2299, 0.01318, 0.9816, -0.1903, 0.03106, 0.7243, 0.6888, 0.02985, 0.7404, 0.6715, 0.03092, 0.8467, 0.5311, 0.03013, 0.839, 0.5433, 0.0312, 0.9715, -0.235, 0.1346, 0.946, -0.295, 0.1085, 0.9518, -0.2869, 0.02915, 0.9728, -0.2299, 0.1346, 0.946, -0.295, 0.229, 0.9185, -0.3223, 0.1085, 0.9518, -0.2869, 0.06943, 0.8976, 0.4352, 0.03013, 0.839, 0.5433, 0.03092, 0.8467, 0.5311, 0.07267, 0.8988, 0.4323, -1.185e-10, 1.0, 1.588e-07, 3.812e-09, 1.0, 1.736e-07, 1.422e-09, 1.0, 1.849e-07, -1.245e-10, 1.0, 1.596e-07, -1.853e-09, 1.0, 1.07e-07, -8.765e-09, 1.0, 2.754e-07, -7.922e-10, 1.0, 1.291e-07, 8.328e-08, 0.9738, -0.2273, 1.457e-08, 0.9785, -0.2063, -0.009398, 0.9741, -0.2258, 0.0, 0.8918, 0.4524, 0.0, 0.8918, 0.4524, 0.07317, 0.9021, 0.4252, 0.06491, 0.9013, 0.4284, 0.02942, 0.9759, -0.2164, -0.009398, 0.9741, -0.2258, -0.01551, 0.8249, -0.565, 0.1129, 0.8478, -0.5181, 0.04255, 0.9488, -0.313, 0.946, 5.033e-08, -0.3241, 0.946, 1.486e-07, -0.3241, 0.946, 1.074e-07, -0.3241, -4.028e-09, 1.0, 1.782e-07, 0.05952, 0.9706, -0.2333, 3.025e-09, 1.0, 1.639e-07, -4.028e-09, 1.0, 1.782e-07, 0.9877, 2.976e-08, -0.1561, 0.9877, 2.976e-08, -0.1561, 0.8355, 2.162e-07, -0.5495, 0.8355, 2.162e-07, -0.5495, 0.9877, 2.976e-08, -0.1561, 0.9877, 2.976e-08, -0.1561, 0.9642, -1.62e-07, 0.2651, 0.9642, -1.62e-07, 0.2651, -1.35e-08, 1.0, 1.599e-07, -1.35e-08, 1.0, 1.599e-07, -1.35e-08, 1.0, 1.599e-07, -1.35e-08, 1.0, 1.599e-07, 1.297e-08, 1.0, 2.035e-07, 1.034e-08, 1.0, 1.801e-07, 9.891e-09, 1.0, 1.826e-07, 1.01e-08, 1.0, 1.667e-07, 9.442e-09, 1.0, 8.321e-08, -3.442e-09, 1.0, 1.756e-07, -3.425e-09, 1.0, 1.811e-07, 9.852e-09, 1.0, 8.276e-08, -0.2394, 0.6742, -0.6987, -0.2394, 0.6742, -0.6987, -0.2394, 0.6742, -0.6987, -0.2394, 0.6742, -0.6987, -0.9368, 0.0, -0.3499, -0.7669, 0.0, -0.6417, -0.7669, 0.0, -0.6417, -0.9368, 0.0, -0.3499, 4.953e-09, 1.0, 1.72e-07, 1.297e-08, 1.0, 2.035e-07, 1.01e-08, 1.0, 1.667e-07, 0.7486, 0.0, -0.6631, 0.7486, 0.0, -0.6631, 0.9609, 0.0, -0.2769, 0.9609, 0.0, -0.2769, 0.9609, 0.0, -0.2769, 0.9609, 0.0, -0.2769, 0.9859, 0.0, 0.1671, 0.9859, 0.0, 0.1671, 0.9999, 0.0, 0.01677, 0.9999, 0.0, 0.01677, 0.9654, 0.0, -0.2607, 0.955, 0.0, -0.2968, 0.4882, 0.0, -0.8727, 0.4882, 0.0, -0.8727, 0.4882, 0.0, -0.8727, 0.4882, 0.0, -0.8727, -0.09612, 1.318e-07, -0.9954, -0.09612, 1.318e-07, -0.9954, 0.1768, 1.055e-07, -0.9842, 0.1768, 1.055e-07, -0.9842, -0.4249, 0.0, 0.9052, -0.4249, 0.0, 0.9052, -0.2058, 0.0, 0.9786, -0.2058, 0.0, 0.9786, 0.0, -7.008e-08, 1.0, 0.0, 0.7946, 0.6072, 0.0, 0.7946, 0.6072, 0.0, -7.008e-08, 1.0, 0.2157, 0.7713, 0.5988, 0.2157, 0.7713, 0.5988, 0.2157, 0.7713, 0.5988, 0.2157, 0.7713, 0.5988, 0.8842, 0.0, 0.4672, 0.8842, 0.0, 0.4672, 0.816, 0.0, 0.5781, 0.816, 0.0, 0.5781, -0.8566, 0.0, 0.5159, -0.8566, 0.0, 0.5159, -0.751, 0.0, 0.6603, -0.751, 0.0, 0.6603, 0.9658, 0.0, -0.2591, 0.9658, 0.0, -0.2591, 0.9515, 0.0, -0.3077, 0.9515, 0.0, -0.3077, -2.66e-08, 0.974, 0.2264, -0.005856, 1.0, -0.004231, 0.005856, 1.0, -0.004231, -2.66e-08, 0.974, 0.2264, -0.751, 0.0, 0.6603, -0.751, 0.0, 0.6603, -0.4249, 0.0, 0.9052, -0.4249, 0.0, 0.9052, 0.6147, 0.0, -0.7887, 0.6147, 0.0, -0.7887, 0.7486, 0.0, -0.6631, 0.7486, 0.0, -0.6631, 0.9369, 0.0, 0.3496, 0.9369, 0.0, 0.3496, 0.9369, 0.0, 0.3496, 0.9369, 0.0, 0.3496, 0.7832, 0.0, -0.6218, 0.7832, 0.0, -0.6218, 0.5582, 0.0, -0.8297, 0.5582, 0.0, -0.8297, -0.0002979, 0.9855, -0.1695, -0.000297, 0.9855, -0.1695, 0.0007903, 0.9856, -0.1692, 0.0007816, 0.9856, -0.1692, 0.0, 1.0, 1.786e-07, -1.018e-08, 1.0, 3.04e-07, -1.853e-09, 1.0, 1.07e-07, -1.018e-08, 1.0, 3.04e-07, -8.765e-09, 1.0, 2.754e-07, -1.853e-09, 1.0, 1.07e-07, 1.875e-08, 1.0, 1.331e-07, 1.46e-08, 1.0, 8.129e-08, 3.812e-09, 1.0, 1.736e-07, 1.46e-08, 1.0, 8.129e-08, 1.875e-08, 1.0, 1.331e-07, 2.648e-08, 1.0, -4.072e-08, 4.267e-10, 1.0, 1.654e-07, 1.926e-09, 1.0, 1.718e-07, -7.922e-10, 1.0, 1.291e-07, -8.765e-09, 1.0, 2.754e-07, -0.946, 5.715e-06, 0.3241, -0.946, 5.715e-06, 0.3241, -0.946, 1.105e-06, 0.3241, -0.946, 1.634e-06, 0.3241, -0.06439, -0.9655, 0.2524, 2.185e-06, -1.0, -2.173e-06, 2.137e-06, -1.0, -1.982e-06, -0.06439, -0.9655, 0.2524, -0.1621, -0.7551, 0.6353, -0.06439, -0.9655, 0.2524, -0.06439, -0.9655, 0.2524, -0.1621, -0.7551, 0.6353, -0.2472, 6.682e-08, 0.969, -0.1621, -0.7551, 0.6353, -0.1621, -0.7551, 0.6353, -0.2472, 4.455e-08, 0.969, 0.06439, -0.9655, -0.2524, 0.05953, -0.9706, -0.2333, 0.06201, -0.968, -0.243, 0.06439, -0.9655, -0.2524, 2.185e-06, -1.0, -2.173e-06, 0.06439, -0.9655, -0.2524, 0.06439, -0.9655, -0.2524, 2.137e-06, -1.0, -1.982e-06, 9.763e-05, -0.9854, -0.1701, 9.763e-05, -0.9854, -0.1701, -0.0002979, -0.9855, -0.1695, -0.000297, -0.9855, -0.1695, 0.8909, -0.2983, -0.3425, 0.8909, -0.2983, -0.3425, 0.8909, -0.2983, -0.3425, 0.8909, -0.2983, -0.3425, 0.7627, -0.3467, -0.546, 0.7627, -0.3467, -0.546, 0.7627, -0.3467, -0.546, 0.7627, -0.3467, -0.546, -1.034e-08, -1.0, -1.91e-07, -9.891e-09, -1.0, -1.957e-07, -1.489e-09, -1.0, -1.797e-07, -1.344e-09, -1.0, -1.731e-07, 0.9063, 0.1866, 0.3793, 0.9063, 0.1866, 0.3793, 0.9063, 0.1866, 0.3793, 0.9063, 0.1866, 0.3793, -2.027e-09, -1.0, -1.909e-07, -4.267e-10, -1.0, -1.681e-07, -1.926e-09, -1.0, -1.757e-07, -3.812e-09, -1.0, -1.678e-07, 0.9524, -1.142e-07, 0.3047, 0.9524, -5.224e-08, 0.3047, 0.9524, -2.178e-07, 0.3047, 0.0, -0.5833, -0.8122, 0.0, 1.869e-07, -1.0, 0.0, 1.869e-07, -1.0, 0.0, -0.5833, -0.8122, -2.736e-08, -1.0, -6.369e-08, -9.852e-09, -1.0, -1.103e-07, -9.442e-09, -1.0, -1.113e-07, -2.736e-08, -1.0, -6.369e-08, 1.582e-10, -1.0, -1.41e-07, 4.878e-11, -1.0, -1.767e-07, 0.0, -1.0, -1.923e-07, 0.946, 1.299e-07, -0.3241, 0.946, 1.299e-07, -0.3241, 0.946, 1.429e-07, -0.3241, 0.946, 1.046e-07, -0.3241, 0.05953, -0.9706, -0.2333, -3.025e-09, -1.0, -1.479e-07, 0.06201, -0.968, -0.243, 1.582e-10, -1.0, -1.41e-07, 0.0, -1.0, -1.843e-07, 1.018e-08, -1.0, -2.847e-07, -0.005856, -1.0, -0.004229, 0.005857, -1.0, -0.004235, 4.711e-07, -0.9738, -0.2273, 0.009398, -0.9741, -0.2258, 0.0, -0.7946, 0.6072, 0.0, -0.7946, 0.6072, 2.403e-07, -0.974, 0.2264, 2.403e-07, -0.974, 0.2264, 0.0, -0.5833, -0.8122, 0.0, 1.869e-07, -1.0, 0.0, 1.869e-07, -1.0, 0.0, -0.5833, -0.8122, 0.1129, -0.8478, -0.5181, 0.2623, 3.582e-07, -0.965, 6.537e-08, 3.16e-07, -1.0, -0.01551, -0.8249, -0.565, -0.01551, -0.8249, -0.565, 6.537e-08, 3.16e-07, -1.0, 1.326e-08, 1.591e-07, -1.0, -2.594e-09, -0.7714, -0.6364, -2.594e-09, -0.7714, -0.6364, 1.326e-08, 1.591e-07, -1.0, 1.09e-08, 1.852e-07, -1.0, -2.436e-09, -0.8186, -0.5744, -2.436e-09, -0.8186, -0.5744, 1.09e-08, 1.852e-07, -1.0, 3.314e-08, 2.651e-07, -1.0, 1.556e-08, -0.7714, -0.6364, 1.556e-08, -0.7714, -0.6364, 3.314e-08, 2.651e-07, -1.0, 1.226e-06, 1.961e-07, -1.0, 0.01551, -0.8249, -0.565, 0.01551, -0.8249, -0.565, 1.226e-06, 1.961e-07, -1.0, -0.2623, 1.791e-07, -0.965, -0.1129, -0.8478, -0.5181, 0.009398, -0.9741, -0.2258, 0.01551, -0.8249, -0.565, -0.1129, -0.8478, -0.5181, -0.04255, -0.9488, -0.313, -0.02942, -0.9759, -0.2164, -0.009398, -0.9741, -0.2258, -0.01551, -0.8249, -0.565, -2.594e-09, -0.7714, -0.6364, -2.428e-09, -0.9785, -0.2063, -2.428e-09, -0.9785, -0.2063, -2.594e-09, -0.7714, -0.6364, -2.436e-09, -0.8186, -0.5744, 4.711e-07, -0.9738, -0.2273, 4.711e-07, -0.9738, -0.2273, -2.436e-09, -0.8186, -0.5744, 1.556e-08, -0.7714, -0.6364, 1.214e-08, -0.9785, -0.2063, 1.214e-08, -0.9785, -0.2063, 1.556e-08, -0.7714, -0.6364, 0.01551, -0.8249, -0.565, 0.009398, -0.9741, -0.2258, 4.878e-11, -1.0, -1.767e-07, 1.582e-10, -1.0, -1.41e-07, 1.018e-08, -1.0, -2.847e-07, 1.245e-10, -1.0, -1.372e-07, 1.185e-10, -1.0, -1.381e-07, -0.009398, -0.9741, -0.2258, 0.005857, -1.0, -0.004235, 0.02942, -0.9759, -0.2164, 4.711e-07, -0.9738, -0.2273, 0.005857, -1.0, -0.004235, -0.009398, -0.9741, -0.2258, -0.005856, -1.0, -0.004229, 0.009398, -0.9741, -0.2258, -0.02942, -0.9759, -0.2164, 0.07317, -0.9021, 0.4252, 0.06491, -0.9013, 0.4284, 0.129, -0.9074, 0.4001, 0.1128, -0.9089, 0.4014, -1.875e-08, -1.0, -2.551e-08, -2.648e-08, -1.0, -3.145e-08, -1.248e-08, -1.0, -1.085e-07, -2.027e-09, -1.0, -1.909e-07, -3.812e-09, -1.0, -1.678e-07, -1.422e-09, -1.0, -1.924e-07, 7.911e-10, -1.0, -7.659e-08, 7.911e-10, -1.0, -7.659e-08, -1.344e-09, -1.0, -1.731e-07, -1.489e-09, -1.0, -1.797e-07, -3.479e-09, -1.0, -1.645e-07, -1.01e-08, -1.0, -1.36e-07, -4.953e-09, -1.0, -1.463e-07, -3.479e-09, -1.0, -1.645e-07, 0.009398, -0.9741, -0.2258, 4.711e-07, -0.9738, -0.2273, 1.214e-08, -0.9785, -0.2063, 3.24e-09, -1.0, -1.198e-07, 3.24e-09, -1.0, -1.198e-07, 3.442e-09, -1.0, -1.317e-07, 3.425e-09, -1.0, -1.307e-07, -0.7147, -0.3095, -0.6272, -0.7147, -0.3095, -0.6272, -0.7147, -0.3095, -0.6272, -0.7147, -0.3095, -0.6272, 0.07267, -0.8988, 0.4323, 0.06943, -0.8976, 0.4352, 0.1128, -0.9089, 0.4014, 0.129, -0.9074, 0.4001, -1.926e-09, -1.0, -1.757e-07, -1.46e-08, -1.0, -1.079e-07, -3.812e-09, -1.0, -1.678e-07, 0.005489, -0.9847, -0.1743, 0.0007903, -0.9856, -0.1692, 0.0007816, -0.9856, -0.1692, 0.008102, -0.9839, -0.1784, 0.08407, -0.6088, 0.7889, 0.136, -0.5458, 0.8268, 0.08214, -0.611, 0.7873, 0.005489, -0.9847, -0.1743, 0.008102, -0.9839, -0.1784, 0.01318, -0.9816, -0.1903, 0.01361, -0.9814, -0.1914, 0.08214, -0.611, 0.7873, 0.03106, -0.7243, 0.6888, 0.02985, -0.7404, 0.6715, 0.08407, -0.6088, 0.7889, 0.01361, -0.9814, -0.1914, 0.01318, -0.9816, -0.1903, 0.02915, -0.9728, -0.2299, 0.0312, -0.9715, -0.235, 0.03106, -0.7243, 0.6888, 0.03013, -0.839, 0.5433, 0.03092, -0.8467, 0.5311, 0.02985, -0.7404, 0.6715, 0.0312, -0.9715, -0.235, 0.02915, -0.9728, -0.2299, 0.1085, -0.9518, -0.2869, 0.1346, -0.946, -0.295, 0.1346, -0.946, -0.295, 0.1085, -0.9518, -0.2869, 0.229, -0.9185, -0.3223, 0.06943, -0.8976, 0.4352, 0.07267, -0.8988, 0.4323, 0.03092, -0.8467, 0.5311, 0.03013, -0.839, 0.5433, 1.185e-10, -1.0, -1.381e-07, 1.245e-10, -1.0, -1.372e-07, -1.422e-09, -1.0, -1.924e-07, -3.812e-09, -1.0, -1.678e-07, 1.853e-09, -1.0, -1.48e-07, 7.922e-10, -1.0, -1.338e-07, 8.765e-09, -1.0, -2.814e-07, 4.711e-07, -0.9738, -0.2273, -0.009398, -0.9741, -0.2258, -2.428e-09, -0.9785, -0.2063, 0.0, -0.8918, 0.4524, 0.06491, -0.9013, 0.4284, 0.07317, -0.9021, 0.4252, 0.0, -0.8918, 0.4524, 0.02942, -0.9759, -0.2164, 0.04255, -0.9488, -0.313, 0.1129, -0.8478, -0.5181, -0.01551, -0.8249, -0.565, -0.009398, -0.9741, -0.2258, 0.946, 5.033e-08, -0.3241, 0.946, 1.046e-07, -0.3241, 0.946, 1.429e-07, -0.3241, 4.028e-09, -1.0, -2.139e-07, 4.028e-09, -1.0, -2.139e-07, -3.025e-09, -1.0, -1.479e-07, 0.05953, -0.9706, -0.2333, 1.35e-08, -1.0, -1.941e-07, 1.35e-08, -1.0, -1.941e-07, 1.35e-08, -1.0, -1.941e-07, 1.35e-08, -1.0, -1.941e-07, -1.297e-08, -1.0, -1.082e-07, -1.01e-08, -1.0, -1.36e-07, -9.891e-09, -1.0, -1.957e-07, -1.034e-08, -1.0, -1.91e-07, -9.442e-09, -1.0, -1.113e-07, -9.852e-09, -1.0, -1.103e-07, 3.425e-09, -1.0, -1.307e-07, 3.442e-09, -1.0, -1.317e-07, -0.2394, -0.6742, -0.6987, -0.2394, -0.6742, -0.6987, -0.2394, -0.6742, -0.6987, -0.2394, -0.6742, -0.6987, -4.953e-09, -1.0, -1.463e-07, -1.01e-08, -1.0, -1.36e-07, -1.297e-08, -1.0, -1.082e-07, 0.0, -7.008e-08, 1.0, 0.0, -7.008e-08, 1.0, 0.0, -0.7946, 0.6072, 0.0, -0.7946, 0.6072, 0.2157, -0.7713, 0.5988, 0.2157, -0.7713, 0.5988, 0.2157, -0.7713, 0.5988, 0.2157, -0.7713, 0.5988, 2.403e-07, -0.974, 0.2264, 2.403e-07, -0.974, 0.2264, 0.005857, -1.0, -0.004235, -0.005856, -1.0, -0.004229, -0.0002979, -0.9855, -0.1695, 0.0007816, -0.9856, -0.1692, 0.0007903, -0.9856, -0.1692, -0.000297, -0.9855, -0.1695, 0.0, -1.0, -1.843e-07, 1.853e-09, -1.0, -1.48e-07, 1.018e-08, -1.0, -2.847e-07, 1.018e-08, -1.0, -2.847e-07, 1.853e-09, -1.0, -1.48e-07, 8.765e-09, -1.0, -2.814e-07, -1.875e-08, -1.0, -2.551e-08, -3.812e-09, -1.0, -1.678e-07, -1.46e-08, -1.0, -1.079e-07, -1.46e-08, -1.0, -1.079e-07, -2.648e-08, -1.0, -3.145e-08, -1.875e-08, -1.0, -2.551e-08, -4.267e-10, -1.0, -1.681e-07, 8.765e-09, -1.0, -2.814e-07, 7.922e-10, -1.0, -1.338e-07, -1.926e-09, -1.0, -1.757e-07, -0.946, -5.742e-06, 0.3241, -0.946, -1.803e-06, 0.3241, -0.946, -1.292e-06, 0.3241, -0.946, -5.742e-06, 0.3241, 0.9524, 0.0, 0.3047, 0.9524, -5.224e-08, 0.3047, 0.9524, -1.142e-07, 0.3047, 0.9524, 0.0, 0.3047, 1.0, 0.0, 0.0, 1.0, 0.0, 0.0, 1.0, 0.0, 0.0, 1.0, 0.0, 0.0, 0.969, -1.452e-07, 0.2472, 0.969, -1.452e-07, 0.2472, 0.969, -1.452e-07, 0.2472, 0.969, -1.452e-07, 0.2472, 0.969, -1.452e-07, 0.2472, 0.969, -1.452e-07, 0.2472, 0.969, -1.452e-07, 0.2472, 0.969, -1.452e-07, 0.2472, 0.969, -1.452e-07, 0.2472, 0.969, -1.452e-07, 0.2472, 0.969, -1.452e-07, 0.2472, 0.969, -1.452e-07, 0.2472, -0.1076, -0.9808, -0.1626, -0.1042, -0.9813, -0.1617, -0.106, -0.981, -0.1622, -0.3619, 0.0, -0.9322, -0.09612, 1.318e-07, -0.9954, -0.3619, 4.327e-08, -0.9322, -0.1042, 0.9813, -0.1617, -0.1076, 0.9808, -0.1626, -0.106, 0.981, -0.1622, 0.946, 1.074e-07, -0.3241, 0.946, 1.046e-07, -0.3241, 0.946, 5.033e-08, -0.3241, 0.946, 5.033e-08, -0.3241, -0.7669, 0.0, -0.6417, -0.6489, 0.0, -0.7609, -0.6489, 0.0, -0.7609, -0.7669, 0.0, -0.6417, -0.9974, -5.932e-08, 0.07189, -0.9368, 0.0, -0.3499, -0.9368, 0.0, -0.3499, -0.9974, -5.932e-08, 0.07189, 0.9859, 0.0, 0.1671, 0.9859, 0.0, 0.1671, 0.8842, 0.0, 0.4672, 0.8842, 0.0, 0.4672, -0.1031, -0.9815, -0.1614, -0.106, -0.981, -0.1622, -0.1042, -0.9813, -0.1617, 0.955, 0.0, -0.2968, 0.9654, 0.0, -0.2607, 0.8142, 0.0, -0.5805, -0.3619, 0.0, -0.9322, -0.3619, 4.327e-08, -0.9322, -0.09612, 1.318e-07, -0.9954, 0.955, 0.0, -0.2968, 0.9654, 0.0, -0.2607, 0.9999, 0.0, 0.01677, 0.9999, 0.0, 0.01677, -0.1031, 0.9815, -0.1614, -0.1042, 0.9813, -0.1617, -0.106, 0.981, -0.1622, -0.09612, 1.318e-07, -0.9954, -0.09612, 1.318e-07, -0.9954, -0.3619, 4.327e-08, -0.9322])] * 3)])

# ---- objects
ob_cylinder_001 = bpy.data.objects.new('Cylinder.001', me_cylinder_001)

# ---- transforms, parenting, visibility, modifiers, constraints
ob_cylinder_001.location = (0.0, 0.0, 0.0)
ob_cylinder_001.lineart.crease_threshold = 0.0

# ---- collection membership
col_collection.objects.link(ob_cylinder_001)

# ---- scene / render settings (as saved in the file)
scene.frame_start = 1; scene.frame_end = 250; scene.frame_set(1)
scene.render.engine = 'BLENDER_EEVEE_NEXT'
scene.cycles.use_denoising = False
scene.cycles.samples = 128
scene.cycles.sampling_pattern = 'TABULATED_SOBOL'
scene.cycles.use_adaptive_sampling = False
scene.cycles.use_light_tree = False
scene.view_settings.view_transform = 'Filmic'
bpy.context.view_layer.update()

# ---- added for rendering (the .blend has no active camera and no usable light): camera, sun
cam_auto = bpy.data.cameras.new('AutoCamera')
cam_auto.lens = 50.0
cam_auto.sensor_width = 36.0
cam_auto.clip_end = 1000.0
ob_auto_camera = bpy.data.objects.new('AutoCamera', cam_auto)
scene.collection.objects.link(ob_auto_camera)
ob_auto_camera.location = (3.78825, -3.83968, 2.57162)
ob_auto_camera.rotation_euler = (1.09748, -7.21219e-08, 0.694738)
scene.camera = ob_auto_camera
light_auto_sun = bpy.data.lights.new('AutoSun', 'SUN')
light_auto_sun.energy = 3.0
light_auto_sun.angle = 0.0523599
ob_auto_sun = bpy.data.objects.new('AutoSun', light_auto_sun)
scene.collection.objects.link(ob_auto_sun)
ob_auto_sun.rotation_euler = (0.872665, 0.174533, 0.523599)
bpy.context.view_layer.update()
